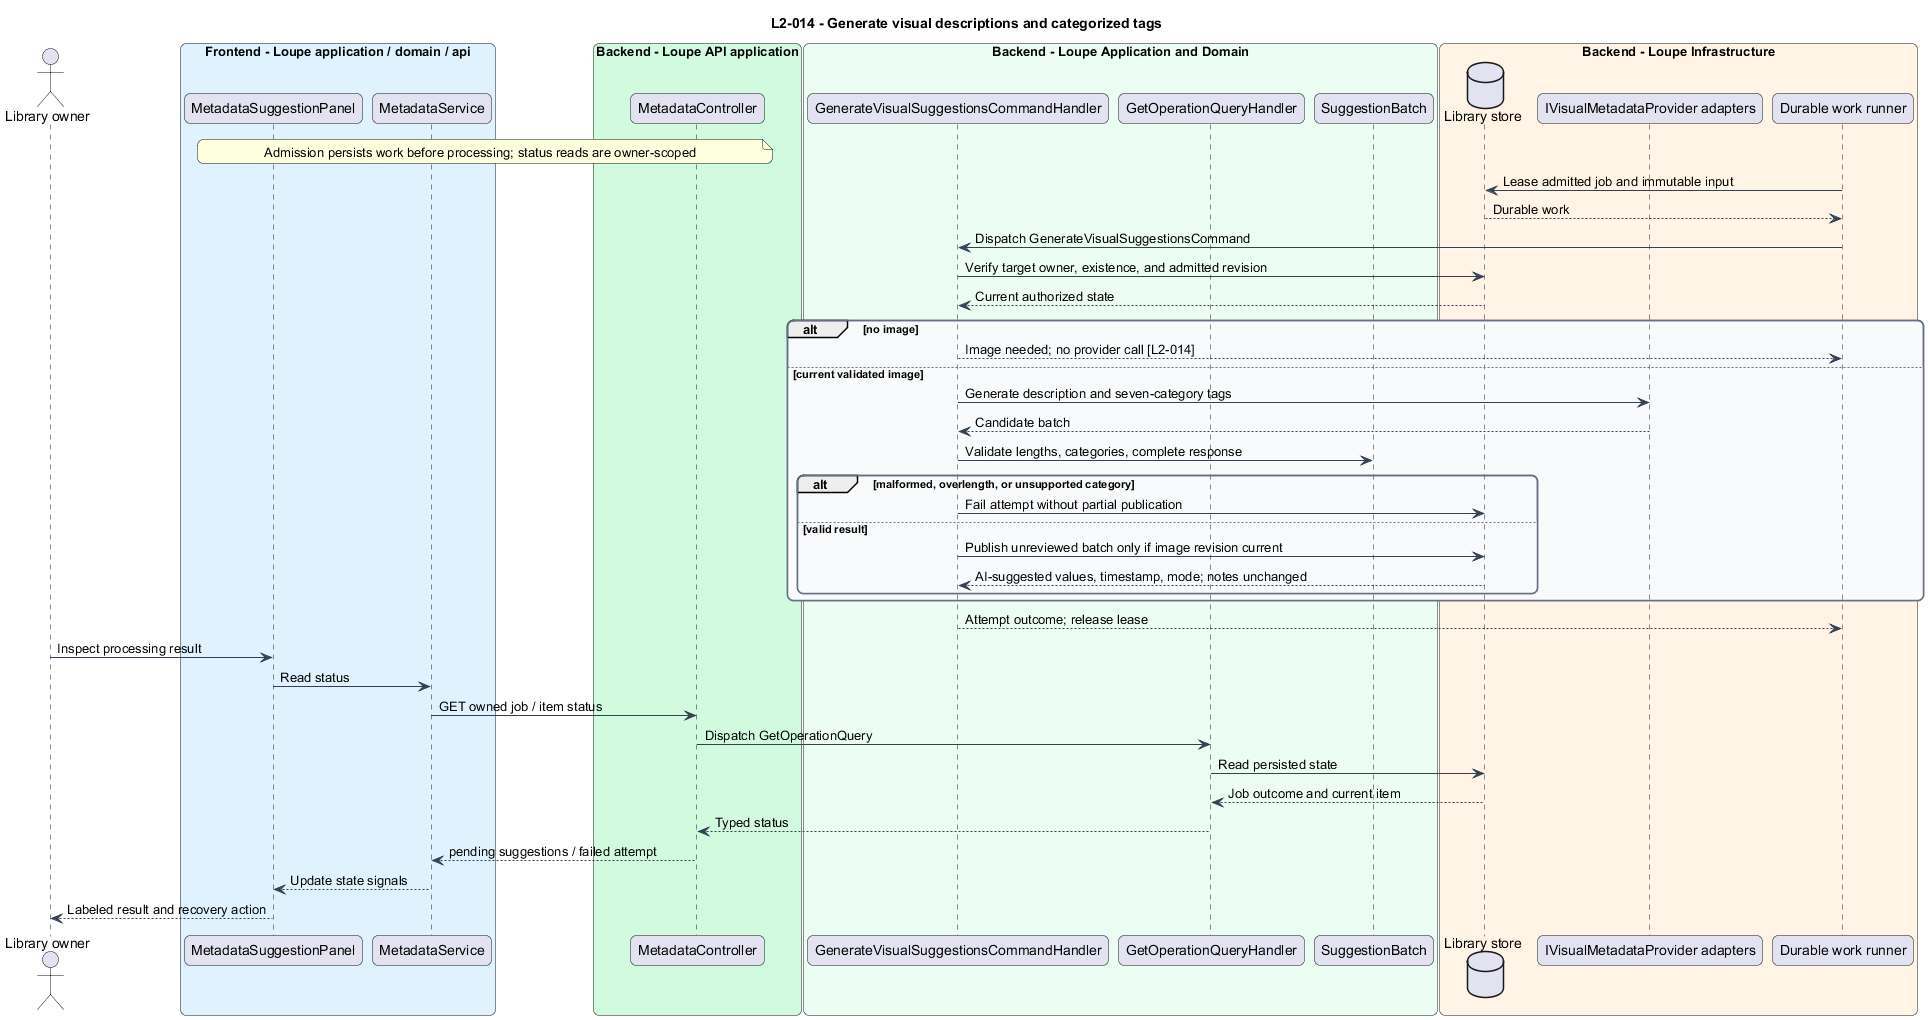

The diagram above was rendered by PlantUML. Its source (embedded in the PNG):
@startuml
title L2-014 - Generate visual descriptions and categorized tags
skinparam backgroundColor #FFFFFF
skinparam shadowing false
skinparam roundcorner 12
skinparam defaultFontName Arial
skinparam ArrowColor #344054
skinparam rectangle {
  BorderColor #344054
  FontColor #101828
}
skinparam package {
  BorderColor #667085
  FontColor #101828
  BackgroundColor #F9FAFB
}

actor "Library owner" as actor
box "Frontend - Loupe application / domain / api" #E0F2FE
participant "MetadataSuggestionPanel" as page
participant "MetadataService" as client
end box
box "Backend - Loupe API application" #D1FADF
participant "MetadataController" as controller
end box
box "Backend - Loupe Application and Domain" #ECFDF3
participant "GenerateVisualSuggestionsCommandHandler" as handler
participant "GetOperationQueryHandler" as status
participant "SuggestionBatch" as entity
end box
box "Backend - Loupe Infrastructure" #FFF4E5
database "Library store" as db
participant "IVisualMetadataProvider adapters" as ext
participant "Durable work runner" as worker
end box
note over page, controller : Admission persists work before processing; status reads are owner-scoped
worker -> db : Lease admitted job and immutable input
db --> worker : Durable work
worker -> handler : Dispatch GenerateVisualSuggestionsCommand
handler -> db : Verify target owner, existence, and admitted revision
db --> handler : Current authorized state
alt no image
handler --> worker : Image needed; no provider call [L2-014]
else current validated image
handler -> ext : Generate description and seven-category tags
ext --> handler : Candidate batch
handler -> entity : Validate lengths, categories, complete response
alt malformed, overlength, or unsupported category
handler -> db : Fail attempt without partial publication
else valid result
handler -> db : Publish unreviewed batch only if image revision current
db --> handler : AI-suggested values, timestamp, mode; notes unchanged
end
end
handler --> worker : Attempt outcome; release lease
actor -> page : Inspect processing result
page -> client : Read status
client -> controller : GET owned job / item status
controller -> status : Dispatch GetOperationQuery
status -> db : Read persisted state
db --> status : Job outcome and current item
status --> controller : Typed status
controller --> client : pending suggestions / failed attempt
client --> page : Update state signals
page --> actor : Labeled result and recovery action
@enduml